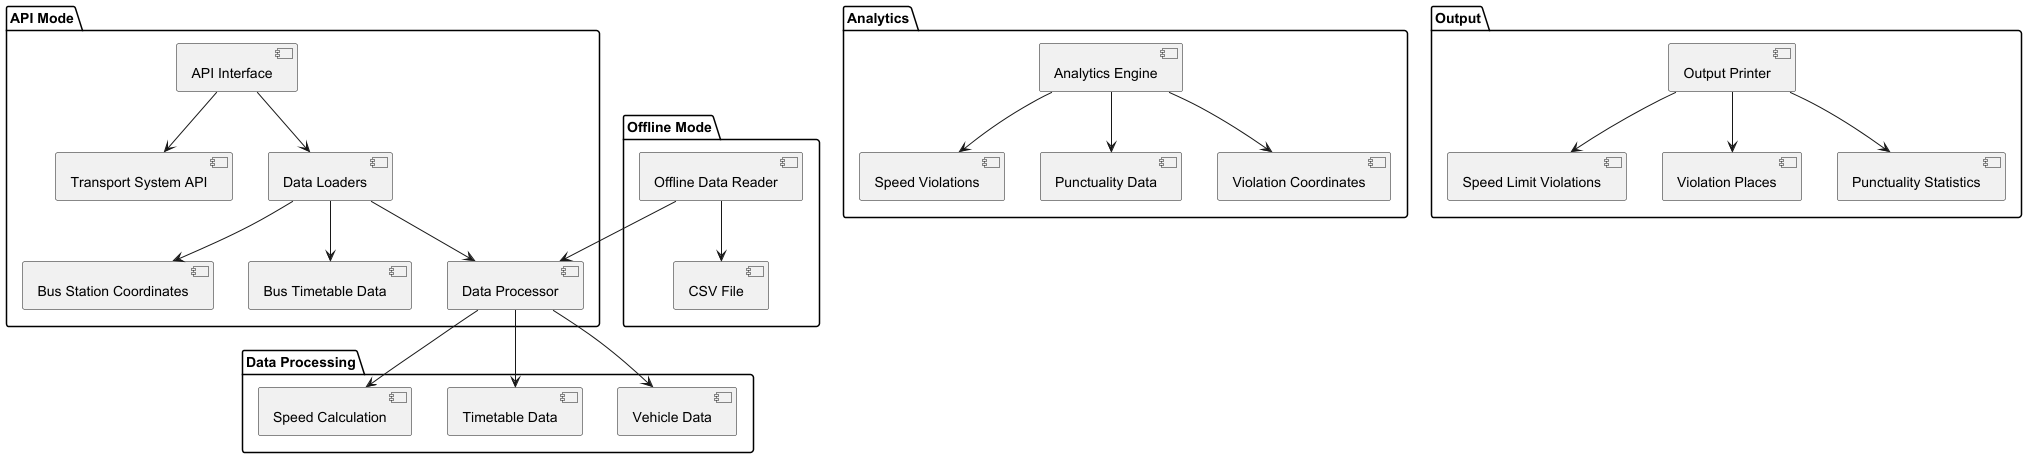

The diagram above was rendered by PlantUML. Its source (embedded in the PNG):
@startuml

package "API Mode" {
  [API Interface] --> [Transport System API]
  [API Interface] --> [Data Loaders]
  [Data Loaders] --> [Bus Station Coordinates]
  [Data Loaders] --> [Bus Timetable Data]
  [Data Loaders] --> [Data Processor]
}

package "Offline Mode" {
  [Offline Data Reader] --> [CSV File]
  [Offline Data Reader] --> [Data Processor]
}

package "Data Processing" {
  [Data Processor] --> [Vehicle Data]
  [Data Processor] --> [Timetable Data]
  [Data Processor] --> [Speed Calculation]
}

package "Analytics" {
  [Analytics Engine] --> [Speed Violations]
  [Analytics Engine] --> [Punctuality Data]
  [Analytics Engine] --> [Violation Coordinates]
}

package "Output" {
  [Output Printer] --> [Speed Limit Violations]
  [Output Printer] --> [Violation Places]
  [Output Printer] --> [Punctuality Statistics]
}

@enduml